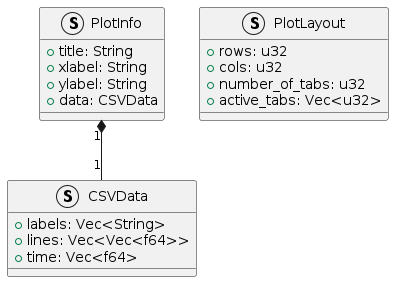

The diagram above was rendered by PlantUML. Its source (embedded in the PNG):
@startuml plot

struct PlotInfo {
    + title: String
    + xlabel: String
    + ylabel: String
    + data: CSVData
}

struct PlotLayout {
    + rows: u32
    + cols: u32
    + number_of_tabs: u32
    + active_tabs: Vec<u32>
}

struct CSVData {
    + labels: Vec<String>
    + lines: Vec<Vec<f64>>
    + time: Vec<f64>
}

PlotInfo "1" *-- "1" CSVData

@enduml